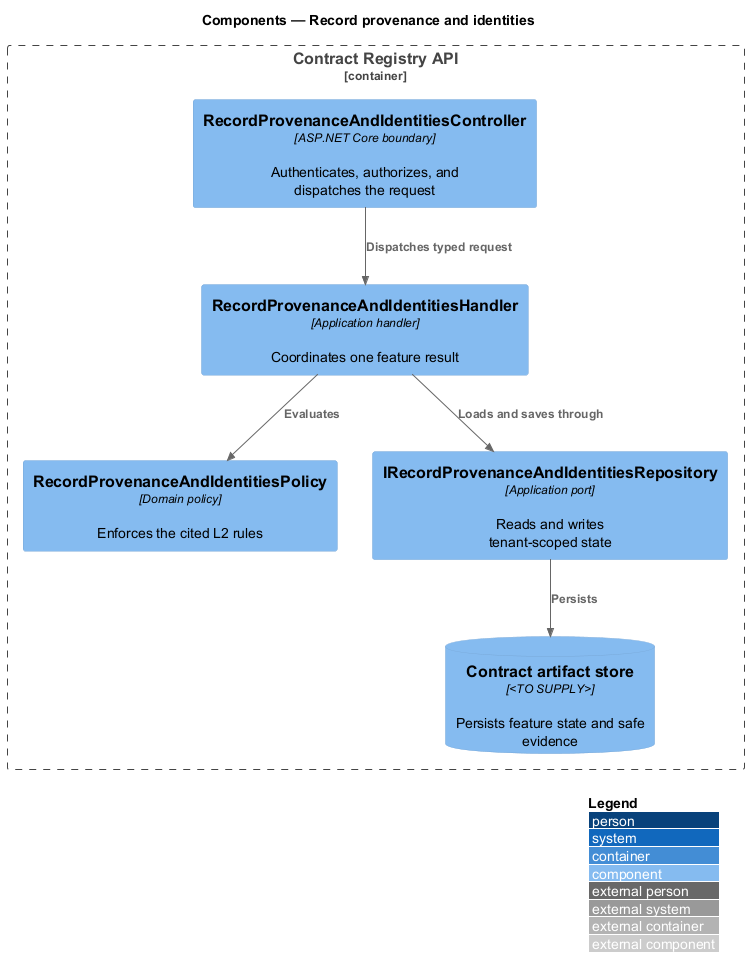

The diagram above was rendered by PlantUML. Its source (embedded in the PNG):
@startuml
!include <C4/C4_Component>
LAYOUT_WITH_LEGEND()
title Components — Record provenance and identities

Container_Boundary(api, "Contract Registry API") {
  Component(controller, "RecordProvenanceAndIdentitiesController", "ASP.NET Core boundary", "Authenticates, authorizes, and dispatches the request")
  Component(handler, "RecordProvenanceAndIdentitiesHandler", "Application handler", "Coordinates one feature result")
  Component(policy, "RecordProvenanceAndIdentitiesPolicy", "Domain policy", "Enforces the cited L2 rules")
  Component(repository, "IRecordProvenanceAndIdentitiesRepository", "Application port", "Reads and writes tenant-scoped state")
  ComponentDb(store, "Contract artifact store", "<TO SUPPLY>", "Persists feature state and safe evidence")
}

Rel(controller, handler, "Dispatches typed request")
Rel(handler, policy, "Evaluates")
Rel(handler, repository, "Loads and saves through")
Rel(repository, store, "Persists")
@enduml